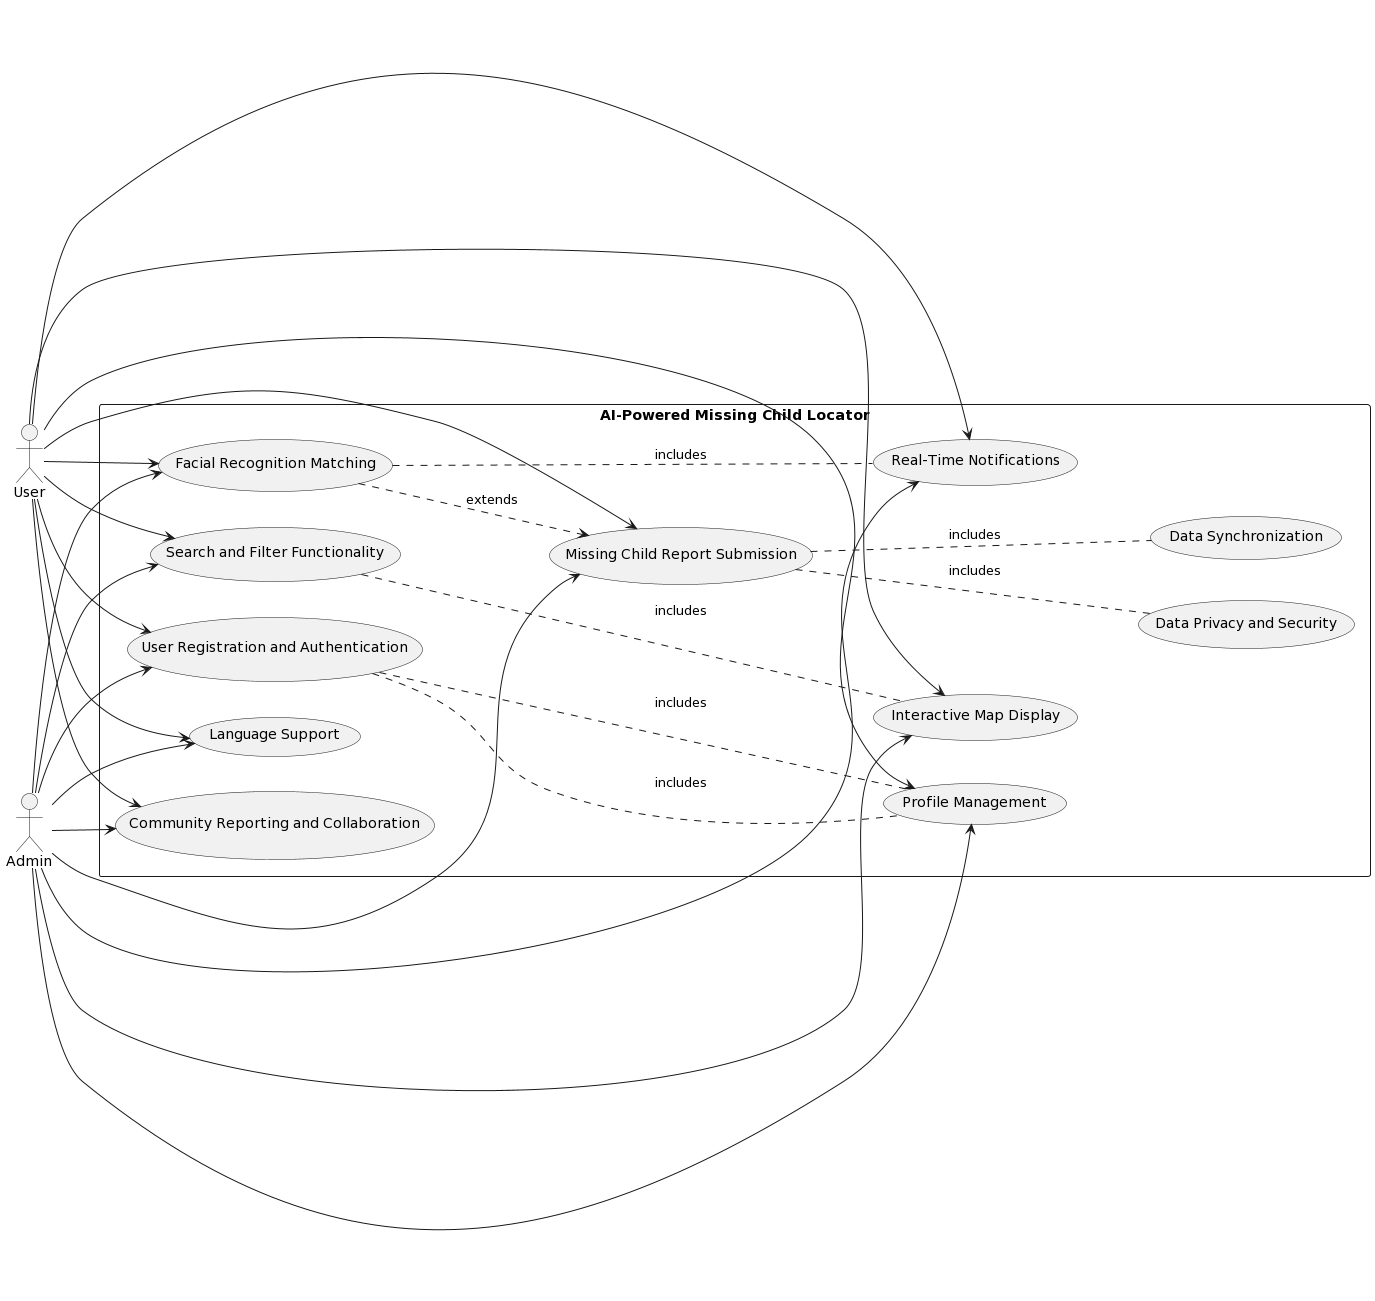

The diagram above was rendered by PlantUML. Its source (embedded in the PNG):
@startuml
left to right direction

actor User as User
actor Admin as Admin

rectangle "AI-Powered Missing Child Locator" {
  User --> (User Registration and Authentication)
  User --> (Missing Child Report Submission)
  User --> (Facial Recognition Matching)
  User --> (Real-Time Notifications)
  User --> (Interactive Map Display)
  User --> (Search and Filter Functionality)
  User --> (Profile Management)
  User --> (Language Support)
  User --> (Community Reporting and Collaboration)
  
  Admin --> (User Registration and Authentication)
  Admin --> (Missing Child Report Submission)
  Admin --> (Facial Recognition Matching)
  Admin --> (Real-Time Notifications)
  Admin --> (Interactive Map Display)
  Admin --> (Search and Filter Functionality)
  Admin --> (Profile Management)
  Admin --> (Language Support)
  Admin --> (Community Reporting and Collaboration)
  
  (User Registration and Authentication) -.- (Profile Management) : includes
  (Missing Child Report Submission) -.- (Data Privacy and Security) : includes
  (Facial Recognition Matching) -.- (Real-Time Notifications) : includes
  (Facial Recognition Matching) ..> (Missing Child Report Submission) : extends
  (Search and Filter Functionality) -.- (Interactive Map Display) : includes
  (User Registration and Authentication) -.- (Profile Management) : includes
  (Missing Child Report Submission) -.- (Data Synchronization) : includes
}
@enduml